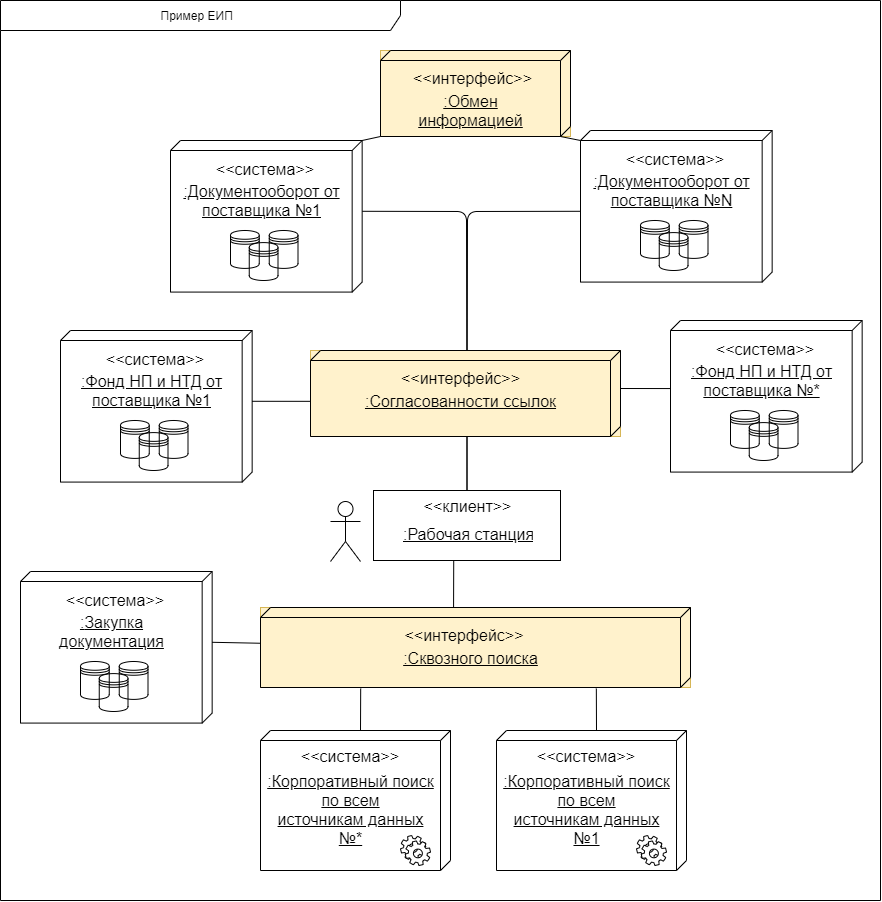

The diagram above was exported from draw.io. Its source (the exported page's mxGraphModel, read from the mxfile embedded in the PNG):
<mxGraphModel dx="1551" dy="2803" grid="1" gridSize="10" guides="1" tooltips="1" connect="1" arrows="1" fold="1" page="1" pageScale="1" pageWidth="1169" pageHeight="826" background="none" math="0" shadow="0">
  <root>
    <mxCell id="0" />
    <mxCell id="1" parent="0" />
    <mxCell id="6Hw2P-miBVOMqcOQpfqv-29" value="" style="endArrow=none;html=1;entryX=0.5;entryY=0;entryDx=0;entryDy=0;exitX=0;exitY=0;exitDx=70.78947368421052;exitDy=0;exitPerimeter=0;" edge="1" parent="1" source="31887JfQ04T_51z_vyh9-132" target="31887JfQ04T_51z_vyh9-54">
      <mxGeometry width="50" height="50" relative="1" as="geometry">
        <mxPoint x="746" y="-1000" as="sourcePoint" />
        <mxPoint x="820" y="-770" as="targetPoint" />
        <Array as="points">
          <mxPoint x="746" y="-1019" />
        </Array>
      </mxGeometry>
    </mxCell>
    <mxCell id="6Hw2P-miBVOMqcOQpfqv-30" value="" style="endArrow=none;html=1;entryX=0.5;entryY=0;entryDx=0;entryDy=0;exitX=0;exitY=0;exitDx=80.78947368421052;exitDy=191.66666666666666;exitPerimeter=0;" edge="1" parent="1" source="njX6X8z2vbmZvTzID7IL-2" target="31887JfQ04T_51z_vyh9-54">
      <mxGeometry width="50" height="50" relative="1" as="geometry">
        <mxPoint x="820" y="-1010" as="sourcePoint" />
        <mxPoint x="820" y="-770" as="targetPoint" />
        <Array as="points">
          <mxPoint x="747" y="-1019" />
        </Array>
      </mxGeometry>
    </mxCell>
    <mxCell id="31887JfQ04T_51z_vyh9-60" value="" style="group;fillColor=#ffffff;" parent="1" vertex="1" connectable="0">
      <mxGeometry x="610" y="-739" width="230" height="70" as="geometry" />
    </mxCell>
    <mxCell id="31887JfQ04T_51z_vyh9-44" value="Actor" style="shape=umlActor;verticalLabelPosition=bottom;verticalAlign=top;html=1;noLabel=1;fontColor=none;" parent="31887JfQ04T_51z_vyh9-60" vertex="1">
      <mxGeometry y="10" width="30" height="60" as="geometry" />
    </mxCell>
    <mxCell id="31887JfQ04T_51z_vyh9-54" value="&amp;lt;&amp;lt;клиент&amp;gt;&amp;gt;" style="html=1;labelBackgroundColor=none;fillColor=none;fontSize=16;fontColor=none;verticalAlign=top;" parent="31887JfQ04T_51z_vyh9-60" vertex="1">
      <mxGeometry x="43" y="-1" width="187" height="70" as="geometry" />
    </mxCell>
    <mxCell id="31887JfQ04T_51z_vyh9-59" value="&lt;u&gt;:Рабочая станция&lt;/u&gt;" style="text;strokeColor=none;fillColor=none;align=left;verticalAlign=top;spacingLeft=4;spacingRight=4;overflow=hidden;rotatable=0;points=[[0,0.5],[1,0.5]];portConstraint=eastwest;labelBackgroundColor=none;fontSize=16;fontColor=none;html=1;" parent="31887JfQ04T_51z_vyh9-60" vertex="1">
      <mxGeometry x="66.5" y="27" width="140" height="26" as="geometry" />
    </mxCell>
    <mxCell id="31887JfQ04T_51z_vyh9-67" value="Пример ЕИП&amp;nbsp;&amp;nbsp;" style="shape=umlFrame;whiteSpace=wrap;html=1;width=400;height=30;" parent="1" vertex="1">
      <mxGeometry x="280" y="-1230" width="880" height="900" as="geometry" />
    </mxCell>
    <mxCell id="njX6X8z2vbmZvTzID7IL-8" value="" style="group;fillColor=#ffffff;" parent="1" vertex="1" connectable="0">
      <mxGeometry x="300" y="-659" width="191.66666666666674" height="151.57894736842104" as="geometry" />
    </mxCell>
    <mxCell id="njX6X8z2vbmZvTzID7IL-9" value="&lt;span&gt;:&lt;/span&gt;Закупка&lt;br&gt;документация" style="verticalAlign=top;align=center;spacingTop=35;spacingLeft=2;spacingRight=12;shape=cube;size=10;direction=south;fontStyle=4;html=1;labelBackgroundColor=none;fillColor=none;fontSize=16;fontColor=none;" parent="njX6X8z2vbmZvTzID7IL-8" vertex="1">
      <mxGeometry width="191.66666666666666" height="151.57894736842104" as="geometry" />
    </mxCell>
    <mxCell id="njX6X8z2vbmZvTzID7IL-10" value="&lt;span&gt;&amp;lt;&amp;lt;система&amp;gt;&amp;gt;&lt;/span&gt;" style="text;whiteSpace=wrap;html=1;fontSize=16;fontColor=none;align=center;" parent="njX6X8z2vbmZvTzID7IL-8" vertex="1">
      <mxGeometry x="20" y="12.86" width="150" height="38.57" as="geometry" />
    </mxCell>
    <mxCell id="njX6X8z2vbmZvTzID7IL-11" value="" style="group" parent="njX6X8z2vbmZvTzID7IL-8" vertex="1" connectable="0">
      <mxGeometry x="60.00458333333336" y="90.00052631578944" width="67.5" height="49.991052631578896" as="geometry" />
    </mxCell>
    <mxCell id="njX6X8z2vbmZvTzID7IL-12" value="" style="shape=datastore;whiteSpace=wrap;html=1;labelBackgroundColor=none;fillColor=none;fontSize=16;fontColor=none;align=center;" parent="njX6X8z2vbmZvTzID7IL-11" vertex="1">
      <mxGeometry x="18.74333333333334" y="12.096315789473692" width="28.75" height="37.89473684210526" as="geometry" />
    </mxCell>
    <mxCell id="njX6X8z2vbmZvTzID7IL-13" value="" style="shape=datastore;whiteSpace=wrap;html=1;labelBackgroundColor=none;fillColor=none;fontSize=16;fontColor=none;align=center;" parent="njX6X8z2vbmZvTzID7IL-11" vertex="1">
      <mxGeometry x="38.75" y="1.1368683772161603e-13" width="28.75" height="37.89473684210526" as="geometry" />
    </mxCell>
    <mxCell id="njX6X8z2vbmZvTzID7IL-14" value="" style="shape=datastore;whiteSpace=wrap;html=1;labelBackgroundColor=none;fillColor=none;fontSize=16;fontColor=none;align=center;" parent="njX6X8z2vbmZvTzID7IL-11" vertex="1">
      <mxGeometry width="28.75" height="37.89473684210526" as="geometry" />
    </mxCell>
    <mxCell id="njX6X8z2vbmZvTzID7IL-22" value="" style="group;labelBackgroundColor=#ffffff;fillColor=#ffffff;" parent="1" vertex="1" connectable="0">
      <mxGeometry x="949.9999999999999" y="-910" width="191.66666666666674" height="151.57894736842104" as="geometry" />
    </mxCell>
    <mxCell id="njX6X8z2vbmZvTzID7IL-23" value="&lt;span&gt;:Фонд НП и НТД от&lt;/span&gt;&lt;div&gt;поставщика №*&lt;/div&gt;" style="verticalAlign=top;align=center;spacingTop=35;spacingLeft=2;spacingRight=12;shape=cube;size=10;direction=south;fontStyle=4;html=1;labelBackgroundColor=none;fillColor=none;fontSize=16;fontColor=none;" parent="njX6X8z2vbmZvTzID7IL-22" vertex="1">
      <mxGeometry width="191.66666666666666" height="151.57894736842104" as="geometry" />
    </mxCell>
    <mxCell id="njX6X8z2vbmZvTzID7IL-24" value="&lt;span&gt;&amp;lt;&amp;lt;система&amp;gt;&amp;gt;&lt;/span&gt;" style="text;whiteSpace=wrap;html=1;fontSize=16;fontColor=none;align=center;" parent="njX6X8z2vbmZvTzID7IL-22" vertex="1">
      <mxGeometry x="20" y="12.86" width="150" height="38.57" as="geometry" />
    </mxCell>
    <mxCell id="njX6X8z2vbmZvTzID7IL-25" value="" style="group" parent="njX6X8z2vbmZvTzID7IL-22" vertex="1" connectable="0">
      <mxGeometry x="60.00458333333336" y="90.00052631578944" width="67.5" height="49.991052631578896" as="geometry" />
    </mxCell>
    <mxCell id="njX6X8z2vbmZvTzID7IL-26" value="" style="shape=datastore;whiteSpace=wrap;html=1;labelBackgroundColor=none;fillColor=none;fontSize=16;fontColor=none;align=center;" parent="njX6X8z2vbmZvTzID7IL-25" vertex="1">
      <mxGeometry x="18.74333333333334" y="12.096315789473692" width="28.75" height="37.89473684210526" as="geometry" />
    </mxCell>
    <mxCell id="njX6X8z2vbmZvTzID7IL-27" value="" style="shape=datastore;whiteSpace=wrap;html=1;labelBackgroundColor=none;fillColor=none;fontSize=16;fontColor=none;align=center;" parent="njX6X8z2vbmZvTzID7IL-25" vertex="1">
      <mxGeometry x="38.75" y="1.1368683772161603e-13" width="28.75" height="37.89473684210526" as="geometry" />
    </mxCell>
    <mxCell id="njX6X8z2vbmZvTzID7IL-28" value="" style="shape=datastore;whiteSpace=wrap;html=1;labelBackgroundColor=none;fillColor=none;fontSize=16;fontColor=none;align=center;" parent="njX6X8z2vbmZvTzID7IL-25" vertex="1">
      <mxGeometry width="28.75" height="37.89473684210526" as="geometry" />
    </mxCell>
    <mxCell id="njX6X8z2vbmZvTzID7IL-29" value="" style="group;fillColor=#ffffff;" parent="1" vertex="1" connectable="0">
      <mxGeometry x="776" y="-500" width="190" height="140" as="geometry" />
    </mxCell>
    <mxCell id="njX6X8z2vbmZvTzID7IL-30" value=":Корпоративный поиск&lt;br&gt;по всем&lt;br&gt;источникам данных&lt;br&gt;№1" style="verticalAlign=top;align=center;spacingTop=35;spacingLeft=2;spacingRight=12;shape=cube;size=10;direction=south;fontStyle=4;html=1;labelBackgroundColor=none;fillColor=none;fontSize=16;fontColor=none;" parent="njX6X8z2vbmZvTzID7IL-29" vertex="1">
      <mxGeometry width="190" height="140" as="geometry" />
    </mxCell>
    <mxCell id="njX6X8z2vbmZvTzID7IL-31" value="&lt;span&gt;&amp;lt;&amp;lt;система&amp;gt;&amp;gt;&lt;/span&gt;" style="text;whiteSpace=wrap;html=1;fontSize=16;fontColor=none;align=center;" parent="njX6X8z2vbmZvTzID7IL-29" vertex="1">
      <mxGeometry x="10" y="10" width="160" height="30" as="geometry" />
    </mxCell>
    <mxCell id="njX6X8z2vbmZvTzID7IL-32" value="" style="shape=mxgraph.bpmn.service_task;html=1;outlineConnect=0;align=center;" parent="njX6X8z2vbmZvTzID7IL-29" vertex="1">
      <mxGeometry x="140" y="105" width="30" height="30" as="geometry" />
    </mxCell>
    <mxCell id="njX6X8z2vbmZvTzID7IL-33" value="" style="group;fillColor=#ffffff;" parent="1" vertex="1" connectable="0">
      <mxGeometry x="540" y="-500" width="190" height="140" as="geometry" />
    </mxCell>
    <mxCell id="njX6X8z2vbmZvTzID7IL-34" value=":Корпоративный поиск&lt;br&gt;по всем&lt;br&gt;источникам данных&lt;br&gt;№*" style="verticalAlign=top;align=center;spacingTop=35;spacingLeft=2;spacingRight=12;shape=cube;size=10;direction=south;fontStyle=4;html=1;labelBackgroundColor=none;fillColor=none;fontSize=16;fontColor=none;" parent="njX6X8z2vbmZvTzID7IL-33" vertex="1">
      <mxGeometry width="190" height="140" as="geometry" />
    </mxCell>
    <mxCell id="njX6X8z2vbmZvTzID7IL-35" value="&lt;span&gt;&amp;lt;&amp;lt;система&amp;gt;&amp;gt;&lt;/span&gt;" style="text;whiteSpace=wrap;html=1;fontSize=16;fontColor=none;align=center;" parent="njX6X8z2vbmZvTzID7IL-33" vertex="1">
      <mxGeometry x="10" y="10" width="160" height="30" as="geometry" />
    </mxCell>
    <mxCell id="njX6X8z2vbmZvTzID7IL-36" value="" style="shape=mxgraph.bpmn.service_task;html=1;outlineConnect=0;align=center;" parent="njX6X8z2vbmZvTzID7IL-33" vertex="1">
      <mxGeometry x="140" y="105" width="30" height="30" as="geometry" />
    </mxCell>
    <mxCell id="njX6X8z2vbmZvTzID7IL-37" value="" style="group;labelBackgroundColor=#FFFFFF;fillColor=#ffffff;" parent="1" vertex="1" connectable="0">
      <mxGeometry x="339.9999999999999" y="-900" width="191.66666666666674" height="151.57894736842104" as="geometry" />
    </mxCell>
    <mxCell id="njX6X8z2vbmZvTzID7IL-38" value="&lt;span&gt;:Фонд НП и НТД от&lt;/span&gt;&lt;div&gt;поставщика №1&lt;/div&gt;" style="verticalAlign=top;align=center;spacingTop=35;spacingLeft=2;spacingRight=12;shape=cube;size=10;direction=south;fontStyle=4;html=1;labelBackgroundColor=none;fillColor=none;fontSize=16;fontColor=none;" parent="njX6X8z2vbmZvTzID7IL-37" vertex="1">
      <mxGeometry width="191.66666666666666" height="151.57894736842104" as="geometry" />
    </mxCell>
    <mxCell id="njX6X8z2vbmZvTzID7IL-39" value="&lt;span&gt;&amp;lt;&amp;lt;система&amp;gt;&amp;gt;&lt;/span&gt;" style="text;whiteSpace=wrap;html=1;fontSize=16;fontColor=none;align=center;" parent="njX6X8z2vbmZvTzID7IL-37" vertex="1">
      <mxGeometry x="20" y="12.86" width="150" height="38.57" as="geometry" />
    </mxCell>
    <mxCell id="njX6X8z2vbmZvTzID7IL-40" value="" style="group" parent="njX6X8z2vbmZvTzID7IL-37" vertex="1" connectable="0">
      <mxGeometry x="60.00458333333336" y="90.00052631578944" width="67.5" height="49.991052631578896" as="geometry" />
    </mxCell>
    <mxCell id="njX6X8z2vbmZvTzID7IL-41" value="" style="shape=datastore;whiteSpace=wrap;html=1;labelBackgroundColor=none;fillColor=none;fontSize=16;fontColor=none;align=center;" parent="njX6X8z2vbmZvTzID7IL-40" vertex="1">
      <mxGeometry x="18.74333333333334" y="12.096315789473692" width="28.75" height="37.89473684210526" as="geometry" />
    </mxCell>
    <mxCell id="njX6X8z2vbmZvTzID7IL-42" value="" style="shape=datastore;whiteSpace=wrap;html=1;labelBackgroundColor=none;fillColor=none;fontSize=16;fontColor=none;align=center;" parent="njX6X8z2vbmZvTzID7IL-40" vertex="1">
      <mxGeometry x="38.75" y="1.1368683772161603e-13" width="28.75" height="37.89473684210526" as="geometry" />
    </mxCell>
    <mxCell id="njX6X8z2vbmZvTzID7IL-43" value="" style="shape=datastore;whiteSpace=wrap;html=1;labelBackgroundColor=none;fillColor=none;fontSize=16;fontColor=none;align=center;" parent="njX6X8z2vbmZvTzID7IL-40" vertex="1">
      <mxGeometry width="28.75" height="37.89473684210526" as="geometry" />
    </mxCell>
    <mxCell id="6Hw2P-miBVOMqcOQpfqv-1" value="" style="group;fillColor=#fff2cc;verticalAlign=bottom;labelBorderColor=none;strokeColor=#d6b656;" vertex="1" connectable="0" parent="1">
      <mxGeometry x="540" y="-623" width="430" height="80" as="geometry" />
    </mxCell>
    <mxCell id="6Hw2P-miBVOMqcOQpfqv-2" value=":Сквозного поиска" style="verticalAlign=top;align=center;spacingTop=35;spacingLeft=2;spacingRight=12;shape=cube;size=10;direction=south;fontStyle=4;html=1;labelBackgroundColor=none;fillColor=none;fontSize=16;fontColor=none;" vertex="1" parent="6Hw2P-miBVOMqcOQpfqv-1">
      <mxGeometry width="429.99999999999994" height="80" as="geometry" />
    </mxCell>
    <mxCell id="6Hw2P-miBVOMqcOQpfqv-3" value="&lt;span&gt;&amp;lt;&amp;lt;интерфейс&amp;gt;&amp;gt;&lt;/span&gt;" style="text;whiteSpace=wrap;html=1;fontSize=16;fontColor=none;align=center;verticalAlign=middle;" vertex="1" parent="6Hw2P-miBVOMqcOQpfqv-1">
      <mxGeometry x="22.63" y="5.71" width="362.11" height="44.29" as="geometry" />
    </mxCell>
    <mxCell id="6Hw2P-miBVOMqcOQpfqv-13" value="" style="group;fillColor=#fff2cc;verticalAlign=top;strokeColor=#d6b656;" vertex="1" connectable="0" parent="1">
      <mxGeometry x="590" y="-880" width="310" height="86" as="geometry" />
    </mxCell>
    <mxCell id="6Hw2P-miBVOMqcOQpfqv-14" value=":Согласованности ссылок" style="verticalAlign=top;align=center;spacingTop=35;spacingLeft=2;spacingRight=12;shape=cube;size=10;direction=south;fontStyle=4;html=1;labelBackgroundColor=none;fillColor=none;fontSize=16;fontColor=none;" vertex="1" parent="6Hw2P-miBVOMqcOQpfqv-13">
      <mxGeometry width="310.00000000000006" height="86" as="geometry" />
    </mxCell>
    <mxCell id="6Hw2P-miBVOMqcOQpfqv-15" value="&lt;span&gt;&amp;lt;&amp;lt;интерфейс&amp;gt;&amp;gt;&lt;/span&gt;" style="text;whiteSpace=wrap;html=1;fontSize=16;fontColor=none;align=center;verticalAlign=middle;" vertex="1" parent="6Hw2P-miBVOMqcOQpfqv-13">
      <mxGeometry x="9.11764705882353" y="5.92" width="282.64705882352945" height="44.08" as="geometry" />
    </mxCell>
    <mxCell id="6Hw2P-miBVOMqcOQpfqv-21" value="" style="endArrow=none;html=1;entryX=0.429;entryY=0.996;entryDx=0;entryDy=0;entryPerimeter=0;exitX=0;exitY=0.551;exitDx=0;exitDy=0;exitPerimeter=0;" edge="1" parent="1" source="6Hw2P-miBVOMqcOQpfqv-2" target="31887JfQ04T_51z_vyh9-54">
      <mxGeometry width="50" height="50" relative="1" as="geometry">
        <mxPoint x="900" y="-393" as="sourcePoint" />
        <mxPoint x="950" y="-443" as="targetPoint" />
      </mxGeometry>
    </mxCell>
    <mxCell id="31887JfQ04T_51z_vyh9-131" value="" style="group;fillColor=#ffffff;" parent="1" vertex="1" connectable="0">
      <mxGeometry x="450" y="-1090" width="191.66666666666674" height="151.57894736842104" as="geometry" />
    </mxCell>
    <mxCell id="31887JfQ04T_51z_vyh9-132" value="&lt;span&gt;:Документооборот&amp;nbsp;от&lt;/span&gt;&lt;div&gt;поставщика №1&lt;/div&gt;" style="verticalAlign=top;align=center;spacingTop=35;spacingLeft=2;spacingRight=12;shape=cube;size=10;direction=south;fontStyle=4;html=1;labelBackgroundColor=none;fillColor=none;fontSize=16;fontColor=none;" parent="31887JfQ04T_51z_vyh9-131" vertex="1">
      <mxGeometry width="191.66666666666666" height="151.57894736842104" as="geometry" />
    </mxCell>
    <mxCell id="31887JfQ04T_51z_vyh9-133" value="&lt;span&gt;&amp;lt;&amp;lt;система&amp;gt;&amp;gt;&lt;/span&gt;" style="text;whiteSpace=wrap;html=1;fontSize=16;fontColor=none;align=center;" parent="31887JfQ04T_51z_vyh9-131" vertex="1">
      <mxGeometry x="10" y="12.86" width="170" height="38.57" as="geometry" />
    </mxCell>
    <mxCell id="31887JfQ04T_51z_vyh9-134" value="" style="group" parent="31887JfQ04T_51z_vyh9-131" vertex="1" connectable="0">
      <mxGeometry x="60.00458333333336" y="90.00052631578944" width="67.5" height="49.991052631578896" as="geometry" />
    </mxCell>
    <mxCell id="31887JfQ04T_51z_vyh9-135" value="" style="shape=datastore;whiteSpace=wrap;html=1;labelBackgroundColor=none;fillColor=none;fontSize=16;fontColor=none;align=center;" parent="31887JfQ04T_51z_vyh9-134" vertex="1">
      <mxGeometry x="18.74333333333334" y="12.096315789473692" width="28.75" height="37.89473684210526" as="geometry" />
    </mxCell>
    <mxCell id="31887JfQ04T_51z_vyh9-136" value="" style="shape=datastore;whiteSpace=wrap;html=1;labelBackgroundColor=none;fillColor=none;fontSize=16;fontColor=none;align=center;" parent="31887JfQ04T_51z_vyh9-134" vertex="1">
      <mxGeometry x="38.75" y="1.1368683772161603e-13" width="28.75" height="37.89473684210526" as="geometry" />
    </mxCell>
    <mxCell id="31887JfQ04T_51z_vyh9-137" value="" style="shape=datastore;whiteSpace=wrap;html=1;labelBackgroundColor=none;fillColor=none;fontSize=16;fontColor=none;align=center;" parent="31887JfQ04T_51z_vyh9-134" vertex="1">
      <mxGeometry width="28.75" height="37.89473684210526" as="geometry" />
    </mxCell>
    <mxCell id="njX6X8z2vbmZvTzID7IL-1" value="" style="group;fillColor=#ffffff;" parent="1" vertex="1" connectable="0">
      <mxGeometry x="860" y="-1100" width="191.66666666666674" height="151.57894736842104" as="geometry" />
    </mxCell>
    <mxCell id="njX6X8z2vbmZvTzID7IL-2" value="&lt;span&gt;:Документооборот&amp;nbsp;от&lt;/span&gt;&lt;div&gt;поставщика №N&lt;/div&gt;" style="verticalAlign=top;align=center;spacingTop=35;spacingLeft=2;spacingRight=12;shape=cube;size=10;direction=south;fontStyle=4;html=1;labelBackgroundColor=none;fillColor=none;fontSize=16;fontColor=none;" parent="njX6X8z2vbmZvTzID7IL-1" vertex="1">
      <mxGeometry width="191.66666666666666" height="151.57894736842104" as="geometry" />
    </mxCell>
    <mxCell id="njX6X8z2vbmZvTzID7IL-3" value="&lt;span&gt;&amp;lt;&amp;lt;система&amp;gt;&amp;gt;&lt;/span&gt;" style="text;whiteSpace=wrap;html=1;fontSize=16;fontColor=none;align=center;" parent="njX6X8z2vbmZvTzID7IL-1" vertex="1">
      <mxGeometry x="10" y="12.86" width="170" height="38.57" as="geometry" />
    </mxCell>
    <mxCell id="njX6X8z2vbmZvTzID7IL-4" value="" style="group" parent="njX6X8z2vbmZvTzID7IL-1" vertex="1" connectable="0">
      <mxGeometry x="60.00458333333336" y="90.00052631578944" width="67.5" height="49.991052631578896" as="geometry" />
    </mxCell>
    <mxCell id="njX6X8z2vbmZvTzID7IL-5" value="" style="shape=datastore;whiteSpace=wrap;html=1;labelBackgroundColor=none;fillColor=none;fontSize=16;fontColor=none;align=center;" parent="njX6X8z2vbmZvTzID7IL-4" vertex="1">
      <mxGeometry x="18.74333333333334" y="12.096315789473692" width="28.75" height="37.89473684210526" as="geometry" />
    </mxCell>
    <mxCell id="njX6X8z2vbmZvTzID7IL-6" value="" style="shape=datastore;whiteSpace=wrap;html=1;labelBackgroundColor=none;fillColor=none;fontSize=16;fontColor=none;align=center;" parent="njX6X8z2vbmZvTzID7IL-4" vertex="1">
      <mxGeometry x="38.75" y="1.1368683772161603e-13" width="28.75" height="37.89473684210526" as="geometry" />
    </mxCell>
    <mxCell id="njX6X8z2vbmZvTzID7IL-7" value="" style="shape=datastore;whiteSpace=wrap;html=1;labelBackgroundColor=none;fillColor=none;fontSize=16;fontColor=none;align=center;" parent="njX6X8z2vbmZvTzID7IL-4" vertex="1">
      <mxGeometry width="28.75" height="37.89473684210526" as="geometry" />
    </mxCell>
    <mxCell id="6Hw2P-miBVOMqcOQpfqv-5" value="" style="group;fillColor=#fff2cc;verticalAlign=top;strokeColor=#d6b656;" vertex="1" connectable="0" parent="1">
      <mxGeometry x="660" y="-1180" width="190" height="86" as="geometry" />
    </mxCell>
    <mxCell id="6Hw2P-miBVOMqcOQpfqv-6" value=":Обмен&lt;br&gt;информацией" style="verticalAlign=top;align=center;spacingTop=35;spacingLeft=2;spacingRight=12;shape=cube;size=10;direction=south;fontStyle=4;html=1;labelBackgroundColor=none;fillColor=none;fontSize=16;fontColor=none;" vertex="1" parent="6Hw2P-miBVOMqcOQpfqv-5">
      <mxGeometry width="190.00000000000006" height="86" as="geometry" />
    </mxCell>
    <mxCell id="6Hw2P-miBVOMqcOQpfqv-7" value="&lt;span&gt;&amp;lt;&amp;lt;интерфейс&amp;gt;&amp;gt;&lt;/span&gt;" style="text;whiteSpace=wrap;html=1;fontSize=16;fontColor=none;align=center;verticalAlign=middle;" vertex="1" parent="6Hw2P-miBVOMqcOQpfqv-5">
      <mxGeometry x="5.588235294117648" y="5.92" width="173.2352941176471" height="44.08" as="geometry" />
    </mxCell>
    <mxCell id="6Hw2P-miBVOMqcOQpfqv-22" value="" style="endArrow=none;html=1;entryX=0;entryY=0;entryDx=10;entryDy=191.66666666666666;entryPerimeter=0;exitX=0;exitY=0;exitDx=86;exitDy=10;exitPerimeter=0;" edge="1" parent="1" source="6Hw2P-miBVOMqcOQpfqv-6" target="njX6X8z2vbmZvTzID7IL-2">
      <mxGeometry width="50" height="50" relative="1" as="geometry">
        <mxPoint x="770" y="-600" as="sourcePoint" />
        <mxPoint x="820" y="-650" as="targetPoint" />
      </mxGeometry>
    </mxCell>
    <mxCell id="6Hw2P-miBVOMqcOQpfqv-23" value="" style="endArrow=none;html=1;entryX=1;entryY=1;entryDx=0;entryDy=0;entryPerimeter=0;exitX=0;exitY=0;exitDx=0;exitDy=0;exitPerimeter=0;" edge="1" parent="1" source="31887JfQ04T_51z_vyh9-132" target="6Hw2P-miBVOMqcOQpfqv-6">
      <mxGeometry width="50" height="50" relative="1" as="geometry">
        <mxPoint x="770" y="-600" as="sourcePoint" />
        <mxPoint x="820" y="-650" as="targetPoint" />
      </mxGeometry>
    </mxCell>
    <mxCell id="6Hw2P-miBVOMqcOQpfqv-31" value="" style="endArrow=none;html=1;entryX=0;entryY=0;entryDx=70.78947368421052;entryDy=0;entryPerimeter=0;exitX=0.591;exitY=1;exitDx=0;exitDy=0;exitPerimeter=0;" edge="1" parent="1" source="6Hw2P-miBVOMqcOQpfqv-14" target="njX6X8z2vbmZvTzID7IL-38">
      <mxGeometry width="50" height="50" relative="1" as="geometry">
        <mxPoint x="590" y="-837" as="sourcePoint" />
        <mxPoint x="760" y="-800" as="targetPoint" />
      </mxGeometry>
    </mxCell>
    <mxCell id="6Hw2P-miBVOMqcOQpfqv-32" value="" style="endArrow=none;html=1;entryX=0.449;entryY=1;entryDx=0;entryDy=0;entryPerimeter=0;exitX=0;exitY=0;exitDx=38;exitDy=0;exitPerimeter=0;" edge="1" parent="1" source="6Hw2P-miBVOMqcOQpfqv-14" target="njX6X8z2vbmZvTzID7IL-23">
      <mxGeometry width="50" height="50" relative="1" as="geometry">
        <mxPoint x="904" y="-829" as="sourcePoint" />
        <mxPoint x="760" y="-800" as="targetPoint" />
      </mxGeometry>
    </mxCell>
    <mxCell id="6Hw2P-miBVOMqcOQpfqv-33" value="" style="endArrow=none;html=1;entryX=0;entryY=0;entryDx=0;entryDy=90;entryPerimeter=0;exitX=1.013;exitY=0.219;exitDx=0;exitDy=0;exitPerimeter=0;" edge="1" parent="1" source="6Hw2P-miBVOMqcOQpfqv-2" target="njX6X8z2vbmZvTzID7IL-30">
      <mxGeometry width="50" height="50" relative="1" as="geometry">
        <mxPoint x="830" y="-580" as="sourcePoint" />
        <mxPoint x="880" y="-630" as="targetPoint" />
      </mxGeometry>
    </mxCell>
    <mxCell id="6Hw2P-miBVOMqcOQpfqv-34" value="" style="endArrow=none;html=1;exitX=0;exitY=0;exitDx=0;exitDy=90;exitPerimeter=0;entryX=1.013;entryY=0.767;entryDx=0;entryDy=0;entryPerimeter=0;" edge="1" parent="1" source="njX6X8z2vbmZvTzID7IL-34" target="6Hw2P-miBVOMqcOQpfqv-2">
      <mxGeometry width="50" height="50" relative="1" as="geometry">
        <mxPoint x="830" y="-580" as="sourcePoint" />
        <mxPoint x="880" y="-630" as="targetPoint" />
      </mxGeometry>
    </mxCell>
    <mxCell id="6Hw2P-miBVOMqcOQpfqv-35" value="" style="endArrow=none;html=1;exitX=0;exitY=0;exitDx=70.78947368421052;exitDy=0;exitPerimeter=0;" edge="1" parent="1" source="njX6X8z2vbmZvTzID7IL-9" target="6Hw2P-miBVOMqcOQpfqv-2">
      <mxGeometry width="50" height="50" relative="1" as="geometry">
        <mxPoint x="830" y="-730" as="sourcePoint" />
        <mxPoint x="538" y="-583" as="targetPoint" />
      </mxGeometry>
    </mxCell>
  </root>
</mxGraphModel>